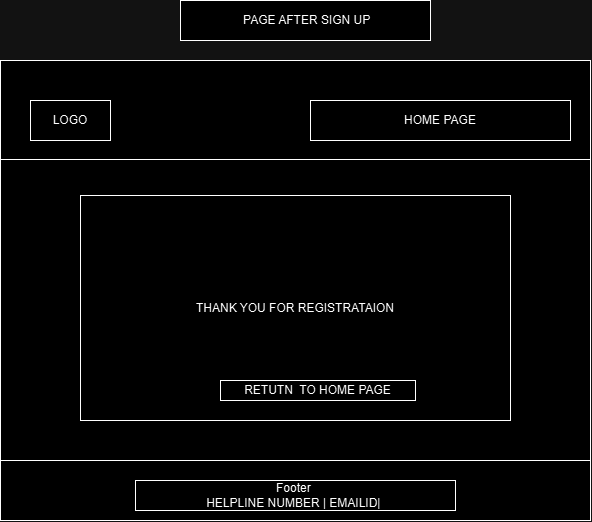

The diagram above was exported from draw.io. Its source (the exported page's mxGraphModel, read from the mxfile embedded in the PNG):
<mxGraphModel dx="-1276" dy="1997" grid="1" gridSize="10" guides="1" tooltips="1" connect="1" arrows="1" fold="1" page="1" pageScale="1" pageWidth="827" pageHeight="1169" math="0" shadow="0">
  <root>
    <mxCell id="WIyWlLk6GJQsqaUBKTNV-0" />
    <mxCell id="WIyWlLk6GJQsqaUBKTNV-1" parent="WIyWlLk6GJQsqaUBKTNV-0" />
    <mxCell id="-ey1DNLnYPUIyFeN3tsP-232" value="" style="rounded=0;whiteSpace=wrap;html=1;" vertex="1" parent="WIyWlLk6GJQsqaUBKTNV-1">
      <mxGeometry x="5340" y="320" width="590" height="460" as="geometry" />
    </mxCell>
    <mxCell id="-ey1DNLnYPUIyFeN3tsP-233" value="" style="endArrow=none;html=1;rounded=0;fontSize=12;startSize=8;endSize=8;curved=1;entryX=1;entryY=0.25;entryDx=0;entryDy=0;exitX=0;exitY=0.25;exitDx=0;exitDy=0;" edge="1" parent="WIyWlLk6GJQsqaUBKTNV-1">
      <mxGeometry width="50" height="50" relative="1" as="geometry">
        <mxPoint x="5340" y="419" as="sourcePoint" />
        <mxPoint x="5930" y="419" as="targetPoint" />
      </mxGeometry>
    </mxCell>
    <mxCell id="-ey1DNLnYPUIyFeN3tsP-234" value="" style="endArrow=none;html=1;rounded=0;fontSize=12;startSize=8;endSize=8;curved=1;entryX=1;entryY=0.25;entryDx=0;entryDy=0;exitX=0;exitY=0.25;exitDx=0;exitDy=0;" edge="1" parent="WIyWlLk6GJQsqaUBKTNV-1">
      <mxGeometry width="50" height="50" relative="1" as="geometry">
        <mxPoint x="5340" y="720" as="sourcePoint" />
        <mxPoint x="5930" y="720" as="targetPoint" />
      </mxGeometry>
    </mxCell>
    <mxCell id="-ey1DNLnYPUIyFeN3tsP-235" value="LOGO" style="rounded=0;whiteSpace=wrap;html=1;" vertex="1" parent="WIyWlLk6GJQsqaUBKTNV-1">
      <mxGeometry x="5370" y="360" width="80" height="40" as="geometry" />
    </mxCell>
    <mxCell id="-ey1DNLnYPUIyFeN3tsP-236" value="THANK YOU FOR REGISTRATAION" style="rounded=0;whiteSpace=wrap;html=1;" vertex="1" parent="WIyWlLk6GJQsqaUBKTNV-1">
      <mxGeometry x="5420" y="455" width="430" height="225" as="geometry" />
    </mxCell>
    <mxCell id="-ey1DNLnYPUIyFeN3tsP-237" value="RETUTN&amp;nbsp; TO HOME PAGE" style="rounded=0;whiteSpace=wrap;html=1;" vertex="1" parent="WIyWlLk6GJQsqaUBKTNV-1">
      <mxGeometry x="5560" y="640" width="195" height="20" as="geometry" />
    </mxCell>
    <mxCell id="-ey1DNLnYPUIyFeN3tsP-238" value="Footer&amp;nbsp;&lt;div&gt;HELPLINE NUMBER | EMAILID|&amp;nbsp;&lt;/div&gt;" style="rounded=0;whiteSpace=wrap;html=1;" vertex="1" parent="WIyWlLk6GJQsqaUBKTNV-1">
      <mxGeometry x="5475" y="740" width="320" height="30" as="geometry" />
    </mxCell>
    <mxCell id="-ey1DNLnYPUIyFeN3tsP-239" value="HOME PAGE" style="rounded=0;whiteSpace=wrap;html=1;" vertex="1" parent="WIyWlLk6GJQsqaUBKTNV-1">
      <mxGeometry x="5650" y="360" width="260" height="40" as="geometry" />
    </mxCell>
    <mxCell id="-ey1DNLnYPUIyFeN3tsP-240" value="&amp;nbsp;PAGE AFTER SIGN UP" style="rounded=0;whiteSpace=wrap;html=1;" vertex="1" parent="WIyWlLk6GJQsqaUBKTNV-1">
      <mxGeometry x="5520" y="260" width="250" height="40" as="geometry" />
    </mxCell>
  </root>
</mxGraphModel>